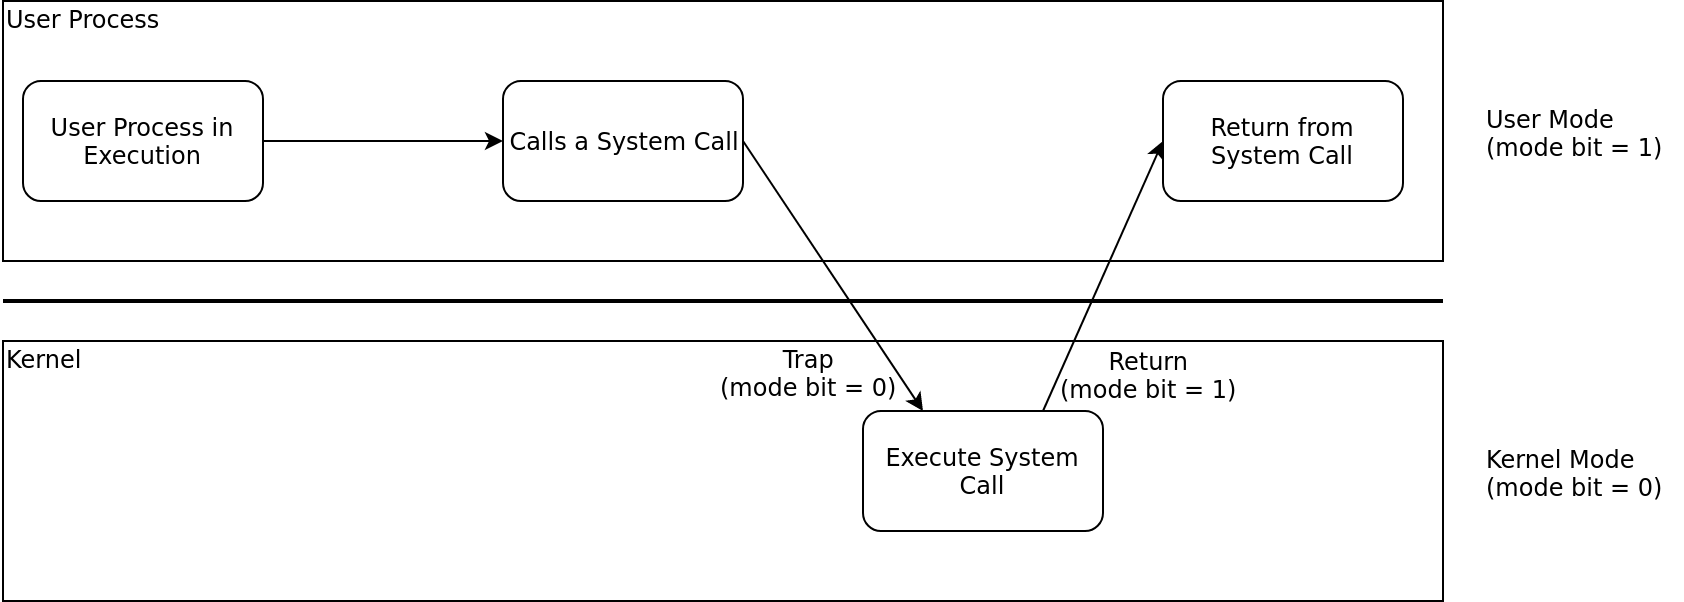

The diagram above was exported from draw.io. Its source (the exported page's mxGraphModel, read from the mxfile embedded in the PNG):
<mxGraphModel dx="2034" dy="1081" grid="1" gridSize="10" guides="1" tooltips="1" connect="1" arrows="1" fold="1" page="1" pageScale="1" pageWidth="1100" pageHeight="850" math="0" shadow="0">
  <root>
    <mxCell id="0" />
    <mxCell id="1" parent="0" />
    <mxCell id="AIPcTOM1FbvQfC4GZD3e-2" value="&lt;div style=&quot;text-align: left&quot;&gt;&lt;br&gt;&lt;/div&gt;" style="rounded=0;whiteSpace=wrap;html=1;" vertex="1" parent="1">
      <mxGeometry x="120" y="190" width="720" height="130" as="geometry" />
    </mxCell>
    <mxCell id="AIPcTOM1FbvQfC4GZD3e-3" value="" style="rounded=0;whiteSpace=wrap;html=1;" vertex="1" parent="1">
      <mxGeometry x="120" y="360" width="720" height="130" as="geometry" />
    </mxCell>
    <mxCell id="AIPcTOM1FbvQfC4GZD3e-4" value="User Process in Execution" style="rounded=1;whiteSpace=wrap;html=1;" vertex="1" parent="1">
      <mxGeometry x="130" y="230" width="120" height="60" as="geometry" />
    </mxCell>
    <mxCell id="AIPcTOM1FbvQfC4GZD3e-5" value="Calls a System Call" style="rounded=1;whiteSpace=wrap;html=1;" vertex="1" parent="1">
      <mxGeometry x="370" y="230" width="120" height="60" as="geometry" />
    </mxCell>
    <mxCell id="AIPcTOM1FbvQfC4GZD3e-6" value="Return from System Call" style="rounded=1;whiteSpace=wrap;html=1;" vertex="1" parent="1">
      <mxGeometry x="700" y="230" width="120" height="60" as="geometry" />
    </mxCell>
    <mxCell id="AIPcTOM1FbvQfC4GZD3e-7" value="Execute System Call" style="rounded=1;whiteSpace=wrap;html=1;" vertex="1" parent="1">
      <mxGeometry x="550" y="395" width="120" height="60" as="geometry" />
    </mxCell>
    <mxCell id="AIPcTOM1FbvQfC4GZD3e-8" value="" style="endArrow=classic;html=1;exitX=1;exitY=0.5;exitDx=0;exitDy=0;entryX=0;entryY=0.5;entryDx=0;entryDy=0;" edge="1" parent="1" source="AIPcTOM1FbvQfC4GZD3e-4" target="AIPcTOM1FbvQfC4GZD3e-5">
      <mxGeometry width="50" height="50" relative="1" as="geometry">
        <mxPoint x="250" y="300" as="sourcePoint" />
        <mxPoint x="300" y="250" as="targetPoint" />
      </mxGeometry>
    </mxCell>
    <mxCell id="AIPcTOM1FbvQfC4GZD3e-9" value="" style="endArrow=classic;html=1;exitX=1;exitY=0.5;exitDx=0;exitDy=0;entryX=0.25;entryY=0;entryDx=0;entryDy=0;" edge="1" parent="1" source="AIPcTOM1FbvQfC4GZD3e-5" target="AIPcTOM1FbvQfC4GZD3e-7">
      <mxGeometry width="50" height="50" relative="1" as="geometry">
        <mxPoint x="430" y="290" as="sourcePoint" />
        <mxPoint x="480" y="240" as="targetPoint" />
      </mxGeometry>
    </mxCell>
    <mxCell id="AIPcTOM1FbvQfC4GZD3e-10" value="" style="endArrow=classic;html=1;exitX=0.75;exitY=0;exitDx=0;exitDy=0;entryX=0;entryY=0.5;entryDx=0;entryDy=0;" edge="1" parent="1" source="AIPcTOM1FbvQfC4GZD3e-7" target="AIPcTOM1FbvQfC4GZD3e-6">
      <mxGeometry width="50" height="50" relative="1" as="geometry">
        <mxPoint x="570" y="420" as="sourcePoint" />
        <mxPoint x="620" y="370" as="targetPoint" />
      </mxGeometry>
    </mxCell>
    <mxCell id="AIPcTOM1FbvQfC4GZD3e-11" value="" style="endArrow=none;html=1;strokeWidth=2;" edge="1" parent="1">
      <mxGeometry width="50" height="50" relative="1" as="geometry">
        <mxPoint x="120" y="340" as="sourcePoint" />
        <mxPoint x="840" y="340" as="targetPoint" />
      </mxGeometry>
    </mxCell>
    <mxCell id="AIPcTOM1FbvQfC4GZD3e-12" value="User Mode&lt;br&gt;(mode bit = 1)&lt;br&gt;" style="text;html=1;resizable=0;points=[];autosize=1;align=left;verticalAlign=top;spacingTop=-4;" vertex="1" parent="1">
      <mxGeometry x="860" y="240" width="100" height="30" as="geometry" />
    </mxCell>
    <mxCell id="AIPcTOM1FbvQfC4GZD3e-13" value="Kernel Mode&lt;br&gt;(mode bit = 0)&lt;br&gt;" style="text;html=1;resizable=0;points=[];autosize=1;align=left;verticalAlign=top;spacingTop=-4;" vertex="1" parent="1">
      <mxGeometry x="860" y="410" width="100" height="30" as="geometry" />
    </mxCell>
    <mxCell id="AIPcTOM1FbvQfC4GZD3e-14" value="Trap&lt;br&gt;(mode bit = 0)&lt;br&gt;" style="text;html=1;resizable=0;points=[];autosize=1;align=center;verticalAlign=top;spacingTop=-4;" vertex="1" parent="1">
      <mxGeometry x="473" y="360" width="100" height="30" as="geometry" />
    </mxCell>
    <mxCell id="AIPcTOM1FbvQfC4GZD3e-15" value="Return&lt;br&gt;(mode bit = 1)&lt;br&gt;" style="text;html=1;resizable=0;points=[];autosize=1;align=center;verticalAlign=top;spacingTop=-4;" vertex="1" parent="1">
      <mxGeometry x="643" y="361" width="100" height="30" as="geometry" />
    </mxCell>
    <mxCell id="AIPcTOM1FbvQfC4GZD3e-16" value="User Process" style="text;html=1;resizable=0;points=[];autosize=1;align=left;verticalAlign=top;spacingTop=-4;" vertex="1" parent="1">
      <mxGeometry x="120" y="190" width="90" height="20" as="geometry" />
    </mxCell>
    <mxCell id="AIPcTOM1FbvQfC4GZD3e-17" value="Kernel&lt;br&gt;" style="text;html=1;resizable=0;points=[];autosize=1;align=left;verticalAlign=top;spacingTop=-4;" vertex="1" parent="1">
      <mxGeometry x="120" y="360" width="50" height="20" as="geometry" />
    </mxCell>
  </root>
</mxGraphModel>